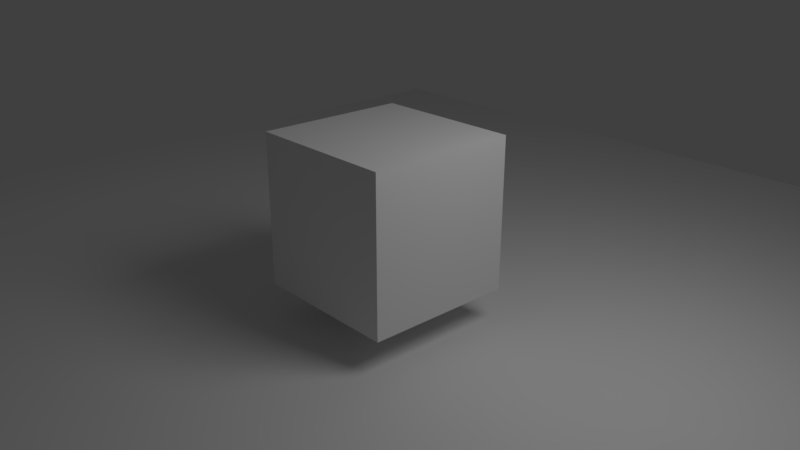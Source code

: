 # Source: area.blend  (saved by Blender 2.79.0; exported with 4.5.12 LTS)
import bpy
from mathutils import Matrix  # noqa: F401  (used for matrix-valued properties, if any)

bpy.ops.wm.read_factory_settings(use_empty=True)
scene = bpy.context.scene
scene.name = 'Scene'

# ---- collections
col_collection_1 = bpy.data.collections.new('Collection 1'); scene.collection.children.link(col_collection_1)

# ---- materials (node trees are filled in below, after node groups)
mat_material = bpy.data.materials.new('Material')
mat_material.alpha_threshold = 0.0
mat_material.roughness = 0.5
mat_material.line_color = (0.0, 0.0, 0.0, 1.0)

# ---- material node trees

# ---- world
world_world = bpy.data.worlds.new('World'); scene.world = world_world
world_world.color = (0.05088, 0.05088, 0.05088)
world_world.use_sun_shadow = False
world_world.sun_shadow_jitter_overblur = 0.0
world_world.cycles.sampling_method = 'MANUAL'

# ---- cameras
cam_camera = bpy.data.cameras.new('Camera')
cam_camera.clip_end = 100.0
cam_camera.lens = 35.0
cam_camera.sensor_width = 32.0
cam_camera.sensor_height = 18.0
cam_camera.ortho_scale = 7.314
cam_camera.dof.focus_distance = 0.0
cam_camera.dof.aperture_fstop = 128.0

# ---- lights
light_lamp = bpy.data.lights.new('Lamp', 'AREA')
light_lamp.transmission_factor = 0.0
light_lamp.cutoff_distance = 30.0
light_lamp.energy = 78.54
light_lamp.shadow_buffer_clip_start = 1.001
light_lamp.shadow_soft_size = 2.721
light_lamp.shadow_maximum_resolution = 0.006
light_lamp.use_absolute_resolution = True
light_lamp.size = 2.721
light_lamp.size_y = 0.1

# ---- meshes
me_plane = bpy.data.meshes.new('Plane')
me_plane.from_pydata([(-1.0, -1.0, 0.0), (1.0, -1.0, 0.0), (-1.0, 1.0, 0.0), (1.0, 1.0, 0.0)], [], [(0, 1, 3, 2)])
me_plane.use_remesh_preserve_volume = False
me_plane.use_remesh_preserve_attributes = False
me_plane.use_mirror_vertex_groups = False
me_plane.update()
me_cube = bpy.data.meshes.new('Cube')
me_cube.from_pydata([(1.0, 1.0, -1.0), (1.0, -1.0, -1.0), (-1.0, -1.0, -1.0), (-1.0, 1.0, -1.0), (1.0, 1.0, 1.0), (1.0, -1.0, 1.0), (-1.0, -1.0, 1.0), (-1.0, 1.0, 1.0)], [], [(0, 1, 2, 3), (4, 7, 6, 5), (0, 4, 5, 1), (1, 5, 6, 2), (2, 6, 7, 3), (4, 0, 3, 7)])
me_cube.materials.append(mat_material)
me_cube.use_remesh_preserve_volume = False
me_cube.use_remesh_preserve_attributes = False
me_cube.use_mirror_vertex_groups = False
me_cube.update()

# ---- objects
ob_plane = bpy.data.objects.new('Plane', me_plane)
ob_cube = bpy.data.objects.new('Cube', me_cube)
ob_lamp = bpy.data.objects.new('Lamp', light_lamp)
ob_camera = bpy.data.objects.new('Camera', cam_camera)

# ---- transforms, parenting, visibility, modifiers, constraints
ob_plane.location = (0.0, 0.0, 0.0)
ob_plane.scale = (8.75, 8.75, 8.75)
ob_plane.lineart.crease_threshold = 0.0
ob_cube.location = (0.0, 0.0, 1.436)
ob_cube.lock_rotations_4d = False
ob_cube.empty_display_type = 'ARROWS'
ob_cube.lineart.crease_threshold = 0.0
ob_lamp.location = (4.076, 1.005, 5.904)
ob_lamp.rotation_euler = (0.6503, 0.05522, 1.866)
ob_lamp.lock_rotations_4d = False
ob_lamp.empty_display_type = 'ARROWS'
ob_lamp.color = (0.0, 0.0, 0.0, 0.0)
ob_lamp.lineart.crease_threshold = 0.0
ob_camera.location = (7.481, -6.508, 5.344)
ob_camera.rotation_euler = (1.181, -4.817e-07, 0.8371)
ob_camera.lock_rotations_4d = False
ob_camera.empty_display_type = 'ARROWS'
ob_camera.color = (0.0, 0.0, 0.0, 0.0)
ob_camera.display_type = 'WIRE'
ob_camera.lineart.crease_threshold = 0.0

# ---- collection membership
col_collection_1.objects.link(ob_plane)
col_collection_1.objects.link(ob_cube)
col_collection_1.objects.link(ob_lamp)
col_collection_1.objects.link(ob_camera)

# ---- scene / render settings (as saved in the file)
scene.camera = ob_camera
scene.frame_start = 1; scene.frame_end = 250; scene.frame_set(1)
scene.render.engine = 'BLENDER_EEVEE_NEXT'
scene.render.resolution_percentage = 25
scene.render.dither_intensity = 0.0
scene.cycles.use_denoising = False
scene.cycles.samples = 128
scene.cycles.sampling_pattern = 'TABULATED_SOBOL'
scene.cycles.use_adaptive_sampling = False
scene.cycles.use_light_tree = False
scene.cycles.blur_glossy = 0.0
scene.cycles.sample_clamp_indirect = 0.0
scene.view_settings.view_transform = 'Standard'
bpy.context.view_layer.update()
